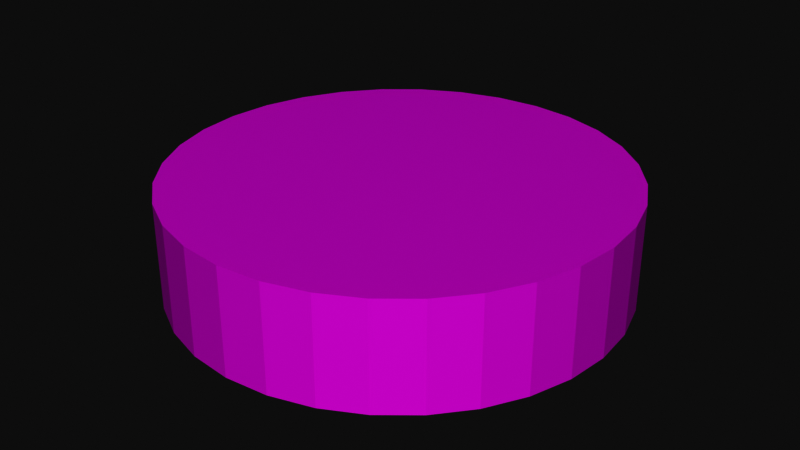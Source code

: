 # Source: ExploreMapIcon.blend  (saved by Blender 3.3.6; exported with 4.5.12 LTS)
import bpy
from mathutils import Matrix  # noqa: F401  (used for matrix-valued properties, if any)

bpy.ops.wm.read_factory_settings(use_empty=True)
scene = bpy.context.scene
scene.name = 'Scene'

# ---- collections
col_collection = bpy.data.collections.new('Collection'); scene.collection.children.link(col_collection)

# ---- images (referenced by path relative to the original .blend; pixels are not part of the script)
import os
ASSET_DIR = os.environ.get("B2B_ASSET_DIR", "")  # directory of the original .blend (textures are referenced by path, not embedded)
HERE = os.path.dirname(os.path.abspath(__file__))  # packed textures are extracted next to this script under _unpacked/

def load_image(name, relpath, width, height, colorspace="sRGB"):
    """Load a texture the original file referenced (path relative to the .blend, or extracted next to this script)."""
    p = next((c for c in (os.path.join(HERE, relpath), os.path.join(ASSET_DIR, relpath)) if relpath and os.path.exists(c)), "")
    if p:
        img = bpy.data.images.load(p, check_existing=True)
        img.name = name
    else:  # same state as the original file: an image datablock whose file is absent (Cycles renders it pink)
        img = bpy.data.images.new(name, width, height)
        img.source = "FILE"
        img.filepath = "//" + (relpath or name)
    img.colorspace_settings.name = colorspace
    return img
img_exploreicontexture_png = load_image('ExploreIconTexture.png', 'ExploreIconTexture.png', 1024, 1024, 'sRGB')

# ---- materials (node trees are filled in below, after node groups)
mat_material_001 = bpy.data.materials.new('Material.001')
mat_material_001.use_transparent_shadow = False

# ---- material node trees
mat_material_001.use_nodes = True; mat_material_001.node_tree.nodes.clear()
_N = mat_material_001.node_tree.nodes; _L = mat_material_001.node_tree.links
n0 = _N.new('ShaderNodeBsdfPrincipled'); n0.name = 'Principled BSDF'; n0.location = (10, 300)
n0.distribution = 'GGX'
n0.subsurface_method = 'RANDOM_WALK_SKIN'
n0.inputs[3].default_value = 1.45
n0.inputs[27].default_value = (0.0, 0.0, 0.0, 1.0)
n0.inputs[28].default_value = 1.0
n1 = _N.new('ShaderNodeOutputMaterial'); n1.name = 'Material Output'; n1.location = (300, 300)
n2 = _N.new('ShaderNodeTexImage'); n2.name = 'Image Texture'; n2.location = (-280, 280)
n2.image = img_exploreicontexture_png
_L.new(n0.outputs[0], n1.inputs[0])
_L.new(n2.outputs[0], n0.inputs[0])
n1.is_active_output = True

# ---- world
world_world = bpy.data.worlds.new('World'); scene.world = world_world
world_world.use_nodes = True; world_world.node_tree.nodes.clear()
_N = world_world.node_tree.nodes; _L = world_world.node_tree.links
n0 = _N.new('ShaderNodeOutputWorld'); n0.name = 'World Output'; n0.location = (300, 300)
n1 = _N.new('ShaderNodeBackground'); n1.name = 'Background'; n1.location = (10, 300)
n1.inputs[0].default_value = (0.05088, 0.05088, 0.05088, 1.0)
_L.new(n1.outputs[0], n0.inputs[0])
n0.is_active_output = True
world_world.color = (0.05088, 0.05088, 0.05088)
world_world.use_sun_shadow = False
world_world.sun_shadow_jitter_overblur = 0.0

# ---- meshes
me_cylinder = bpy.data.meshes.new('Cylinder')
me_cylinder.from_pydata([(0.0, 1.0, -1.0), (0.0, 1.0, 1.0), (0.1951, 0.9808, -1.0), (0.1951, 0.9808, 1.0), (0.3827, 0.9239, -1.0), (0.3827, 0.9239, 1.0), (0.5556, 0.8315, -1.0), (0.5556, 0.8315, 1.0), (0.7071, 0.7071, -1.0), (0.7071, 0.7071, 1.0), (0.8315, 0.5556, -1.0), (0.8315, 0.5556, 1.0), (0.9239, 0.3827, -1.0), (0.9239, 0.3827, 1.0), (0.9808, 0.1951, -1.0), (0.9808, 0.1951, 1.0), (1.0, 0.0, -1.0), (1.0, 0.0, 1.0), (0.9808, -0.1951, -1.0), (0.9808, -0.1951, 1.0), (0.9239, -0.3827, -1.0), (0.9239, -0.3827, 1.0), (0.8315, -0.5556, -1.0), (0.8315, -0.5556, 1.0), (0.7071, -0.7071, -1.0), (0.7071, -0.7071, 1.0), (0.5556, -0.8315, -1.0), (0.5556, -0.8315, 1.0), (0.3827, -0.9239, -1.0), (0.3827, -0.9239, 1.0), (0.1951, -0.9808, -1.0), (0.1951, -0.9808, 1.0), (0.0, -1.0, -1.0), (0.0, -1.0, 1.0), (-0.1951, -0.9808, -1.0), (-0.1951, -0.9808, 1.0), (-0.3827, -0.9239, -1.0), (-0.3827, -0.9239, 1.0), (-0.5556, -0.8315, -1.0), (-0.5556, -0.8315, 1.0), (-0.7071, -0.7071, -1.0), (-0.7071, -0.7071, 1.0), (-0.8315, -0.5556, -1.0), (-0.8315, -0.5556, 1.0), (-0.9239, -0.3827, -1.0), (-0.9239, -0.3827, 1.0), (-0.9808, -0.1951, -1.0), (-0.9808, -0.1951, 1.0), (-1.0, 0.0, -1.0), (-1.0, 0.0, 1.0), (-0.9808, 0.1951, -1.0), (-0.9808, 0.1951, 1.0), (-0.9239, 0.3827, -1.0), (-0.9239, 0.3827, 1.0), (-0.8315, 0.5556, -1.0), (-0.8315, 0.5556, 1.0), (-0.7071, 0.7071, -1.0), (-0.7071, 0.7071, 1.0), (-0.5556, 0.8315, -1.0), (-0.5556, 0.8315, 1.0), (-0.3827, 0.9239, -1.0), (-0.3827, 0.9239, 1.0), (-0.1951, 0.9808, -1.0), (-0.1951, 0.9808, 1.0)], [], [(0, 1, 3, 2), (2, 3, 5, 4), (4, 5, 7, 6), (6, 7, 9, 8), (8, 9, 11, 10), (10, 11, 13, 12), (12, 13, 15, 14), (14, 15, 17, 16), (16, 17, 19, 18), (18, 19, 21, 20), (20, 21, 23, 22), (22, 23, 25, 24), (24, 25, 27, 26), (26, 27, 29, 28), (28, 29, 31, 30), (30, 31, 33, 32), (32, 33, 35, 34), (34, 35, 37, 36), (36, 37, 39, 38), (38, 39, 41, 40), (40, 41, 43, 42), (42, 43, 45, 44), (44, 45, 47, 46), (46, 47, 49, 48), (48, 49, 51, 50), (50, 51, 53, 52), (52, 53, 55, 54), (54, 55, 57, 56), (56, 57, 59, 58), (58, 59, 61, 60), (3, 1, 63, 61, 59, 57, 55, 53, 51, 49, 47, 45, 43, 41, 39, 37, 35, 33, 31, 29, 27, 25, 23, 21, 19, 17, 15, 13, 11, 9, 7, 5), (60, 61, 63, 62), (62, 63, 1, 0), (0, 2, 4, 6, 8, 10, 12, 14, 16, 18, 20, 22, 24, 26, 28, 30, 32, 34, 36, 38, 40, 42, 44, 46, 48, 50, 52, 54, 56, 58, 60, 62)])
_uv = me_cylinder.uv_layers.new(name='UVMap')
_uv.uv.foreach_set('vector', [1.0, 0.5, 1.0, 1.0, 0.9688, 1.0, 0.9688, 0.5, 0.9688, 0.5, 0.9688, 1.0, 0.9375, 1.0, 0.9375, 0.5, 0.9375, 0.5, 0.9375, 1.0, 0.9062, 1.0, 0.9062, 0.5, 0.9062, 0.5, 0.9062, 1.0, 0.875, 1.0, 0.875, 0.5, 0.875, 0.5, 0.875, 1.0, 0.8438, 1.0, 0.8438, 0.5, 0.8438, 0.5, 0.8438, 1.0, 0.8125, 1.0, 0.8125, 0.5, 0.8125, 0.5, 0.8125, 1.0, 0.7812, 1.0, 0.7812, 0.5, 0.7812, 0.5, 0.7812, 1.0, 0.75, 1.0, 0.75, 0.5, 0.75, 0.5, 0.75, 1.0, 0.7188, 1.0, 0.7188, 0.5, 0.7188, 0.5, 0.7188, 1.0, 0.6875, 1.0, 0.6875, 0.5, 0.6875, 0.5, 0.6875, 1.0, 0.6562, 1.0, 0.6562, 0.5, 0.6562, 0.5, 0.6562, 1.0, 0.625, 1.0, 0.625, 0.5, 0.625, 0.5, 0.625, 1.0, 0.5938, 1.0, 0.5938, 0.5, 0.5938, 0.5, 0.5938, 1.0, 0.5625, 1.0, 0.5625, 0.5, 0.5625, 0.5, 0.5625, 1.0, 0.5312, 1.0, 0.5312, 0.5, 0.5312, 0.5, 0.5312, 1.0, 0.5, 1.0, 0.5, 0.5, 0.5, 0.5, 0.5, 1.0, 0.4688, 1.0, 0.4688, 0.5, 0.4688, 0.5, 0.4688, 1.0, 0.4375, 1.0, 0.4375, 0.5, 0.4375, 0.5, 0.4375, 1.0, 0.4062, 1.0, 0.4062, 0.5, 0.4062, 0.5, 0.4062, 1.0, 0.375, 1.0, 0.375, 0.5, 0.375, 0.5, 0.375, 1.0, 0.3438, 1.0, 0.3438, 0.5, 0.3438, 0.5, 0.3438, 1.0, 0.3125, 1.0, 0.3125, 0.5, 0.3125, 0.5, 0.3125, 1.0, 0.2812, 1.0, 0.2812, 0.5, 0.2812, 0.5, 0.2812, 1.0, 0.25, 1.0, 0.25, 0.5, 0.25, 0.5, 0.25, 1.0, 0.2188, 1.0, 0.2188, 0.5, 0.2188, 0.5, 0.2188, 1.0, 0.1875, 1.0, 0.1875, 0.5, 0.1875, 0.5, 0.1875, 1.0, 0.1562, 1.0, 0.1562, 0.5, 0.1562, 0.5, 0.1562, 1.0, 0.125, 1.0, 0.125, 0.5, 0.125, 0.5, 0.125, 1.0, 0.09375, 1.0, 0.09375, 0.5, 0.09375, 0.5, 0.09375, 1.0, 0.0625, 1.0, 0.0625, 0.5, 0.2968, 0.4854, 0.25, 0.49, 0.2032, 0.4854, 0.1582, 0.4717, 0.1167, 0.4496, 0.08029, 0.4197, 0.05045, 0.3833, 0.02827, 0.3418, 0.01461, 0.2968, 0.01, 0.25, 0.01461, 0.2032, 0.02827, 0.1582, 0.05045, 0.1167, 0.08029, 0.08029, 0.1167, 0.05045, 0.1582, 0.02827, 0.2032, 0.01461, 0.25, 0.01, 0.2968, 0.01461, 0.3418, 0.02827, 0.3833, 0.05045, 0.4197, 0.08029, 0.4496, 0.1167, 0.4717, 0.1582, 0.4854, 0.2032, 0.49, 0.25, 0.4854, 0.2968, 0.4717, 0.3418, 0.4496, 0.3833, 0.4197, 0.4197, 0.3833, 0.4496, 0.3418, 0.4717, 0.0625, 0.5, 0.0625, 1.0, 0.03125, 1.0, 0.03125, 0.5, 0.03125, 0.5, 0.03125, 1.0, 0.0, 1.0, 0.0, 0.5, 0.75, 0.49, 0.7968, 0.4854, 0.8418, 0.4717, 0.8833, 0.4496, 0.9197, 0.4197, 0.9496, 0.3833, 0.9717, 0.3418, 0.9854, 0.2968, 0.99, 0.25, 0.9854, 0.2032, 0.9717, 0.1582, 0.9496, 0.1167, 0.9197, 0.08029, 0.8833, 0.05045, 0.8418, 0.02827, 0.7968, 0.01461, 0.75, 0.01, 0.7032, 0.01461, 0.6582, 0.02827, 0.6167, 0.05045, 0.5803, 0.08029, 0.5504, 0.1167, 0.5283, 0.1582, 0.5146, 0.2032, 0.51, 0.25, 0.5146, 0.2968, 0.5283, 0.3418, 0.5504, 0.3833, 0.5803, 0.4197, 0.6167, 0.4496, 0.6582, 0.4717, 0.7032, 0.4854])
me_cylinder.materials.append(mat_material_001)
me_cylinder.update()

# ---- objects
ob_cylinder = bpy.data.objects.new('Cylinder', me_cylinder)

# ---- transforms, parenting, visibility, modifiers, constraints
ob_cylinder.location = (0.0, 0.0, 0.0)
ob_cylinder.scale = (1.0, 1.0, 0.2369)

# ---- collection membership
col_collection.objects.link(ob_cylinder)

# ---- scene / render settings (as saved in the file)
scene.frame_start = 1; scene.frame_end = 250; scene.frame_set(1)
scene.render.engine = 'BLENDER_EEVEE_NEXT'
scene.cycles.sampling_pattern = 'TABULATED_SOBOL'
scene.cycles.use_light_tree = False
scene.view_settings.view_transform = 'Raw'
bpy.context.view_layer.update()

# ---- added for rendering (the .blend has no active camera and no usable light): camera, sun
cam_auto = bpy.data.cameras.new('AutoCamera')
cam_auto.lens = 50.0
cam_auto.sensor_width = 36.0
cam_auto.clip_end = 1000.0
ob_auto_camera = bpy.data.objects.new('AutoCamera', cam_auto)
scene.collection.objects.link(ob_auto_camera)
ob_auto_camera.location = (2.6534, -3.18408, 2.12272)
ob_auto_camera.rotation_euler = (1.09748, -7.21219e-08, 0.694738)
scene.camera = ob_auto_camera
light_auto_sun = bpy.data.lights.new('AutoSun', 'SUN')
light_auto_sun.energy = 3.0
light_auto_sun.angle = 0.0523599
ob_auto_sun = bpy.data.objects.new('AutoSun', light_auto_sun)
scene.collection.objects.link(ob_auto_sun)
ob_auto_sun.rotation_euler = (0.872665, 0.174533, 0.523599)
bpy.context.view_layer.update()
